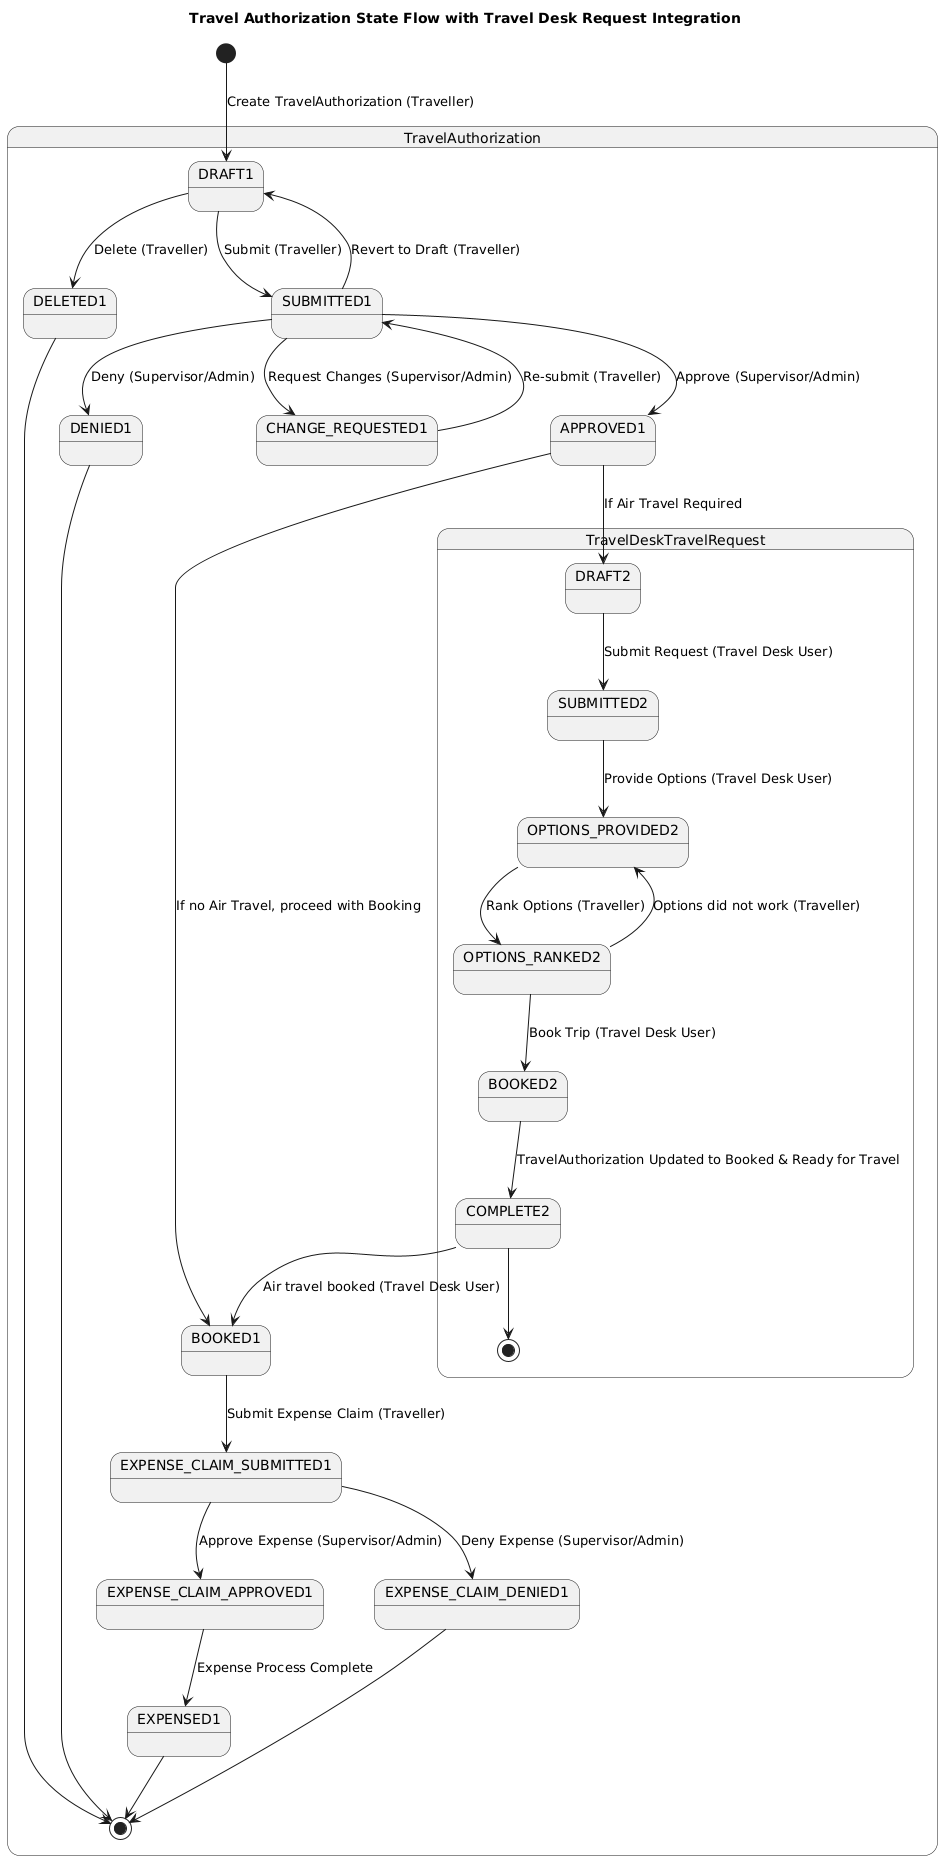

The diagram above was rendered by PlantUML. Its source (embedded in the PNG):
@startuml "State Diagram, Travel Authorization Completion, 2024-12-11"

title "Travel Authorization State Flow with Travel Desk Request Integration"

[*] --> TravelAuthorization.DRAFT1 : Create TravelAuthorization (Traveller)

state TravelAuthorization {
  DRAFT1 --> DELETED1 : Delete (Traveller)
  DELETED1 --> [*]

  DRAFT1 --> SUBMITTED1 : Submit (Traveller)
  SUBMITTED1 --> DRAFT1 : Revert to Draft (Traveller)
  SUBMITTED1 --> APPROVED1 : Approve (Supervisor/Admin)

  APPROVED1 --> TravelDeskTravelRequest.DRAFT2 : If Air Travel Required

  state TravelDeskTravelRequest {
    DRAFT2 --> SUBMITTED2 : Submit Request (Travel Desk User)
    SUBMITTED2 --> OPTIONS_PROVIDED2 : Provide Options (Travel Desk User)
    OPTIONS_PROVIDED2 --> OPTIONS_RANKED2 : Rank Options (Traveller)
    OPTIONS_RANKED2 --> OPTIONS_PROVIDED2 : Options did not work (Traveller)
    OPTIONS_RANKED2 --> BOOKED2 : Book Trip (Travel Desk User)
    BOOKED2 --> COMPLETE2 : TravelAuthorization Updated to Booked & Ready for Travel
    COMPLETE2 --> [*]
  }

  COMPLETE2 --> BOOKED1 : Air travel booked (Travel Desk User)

  SUBMITTED1 --> DENIED1 : Deny (Supervisor/Admin)
  DENIED1 --> [*]
  SUBMITTED1 --> CHANGE_REQUESTED1 : Request Changes (Supervisor/Admin)
  CHANGE_REQUESTED1 --> SUBMITTED1 : Re-submit (Traveller)

  APPROVED1 --> BOOKED1 : If no Air Travel, proceed with Booking
  BOOKED1 --> EXPENSE_CLAIM_SUBMITTED1 : Submit Expense Claim (Traveller)
  EXPENSE_CLAIM_SUBMITTED1 --> EXPENSE_CLAIM_APPROVED1 : Approve Expense (Supervisor/Admin)
  EXPENSE_CLAIM_SUBMITTED1 --> EXPENSE_CLAIM_DENIED1 : Deny Expense (Supervisor/Admin)
  EXPENSE_CLAIM_DENIED1 --> [*]
  EXPENSE_CLAIM_APPROVED1 --> EXPENSED1 : Expense Process Complete
  EXPENSED1 --> [*]
}
@enduml